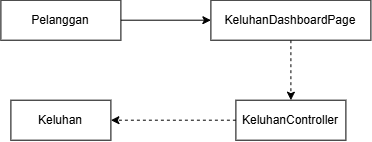

The diagram above was exported from draw.io. Its source (the exported page's mxGraphModel, read from the mxfile embedded in the PNG):
<mxGraphModel dx="972" dy="457" grid="1" gridSize="10" guides="1" tooltips="1" connect="1" arrows="1" fold="1" page="1" pageScale="1" pageWidth="827" pageHeight="1169" math="0" shadow="0">
  <root>
    <mxCell id="0" />
    <mxCell id="1" parent="0" />
    <mxCell id="D1TfqejX4ZmQ3ypvt30w-1" parent="1" style="rounded=0;whiteSpace=wrap;html=1;" value="Pelanggan" vertex="1">
      <mxGeometry height="40" width="120" x="130" y="510" as="geometry" />
    </mxCell>
    <mxCell id="L1su8iQRA9GtO-Vj8-iN-1" parent="1" style="rounded=0;whiteSpace=wrap;html=1;" value="KeluhanController" vertex="1">
      <mxGeometry height="40" width="110" x="365" y="610" as="geometry" />
    </mxCell>
    <mxCell id="oKW6a5PCni1sTYvvOmpG-1" parent="1" style="rounded=0;whiteSpace=wrap;html=1;" value="Keluhan" vertex="1">
      <mxGeometry height="40" width="100" x="140" y="610" as="geometry" />
    </mxCell>
    <mxCell id="mtMYNRLBeNRRbFlU3jmN-1" edge="1" parent="1" source="D1TfqejX4ZmQ3ypvt30w-1" style="endArrow=classic;html=1;rounded=0;exitX=1;exitY=0.5;exitDx=0;exitDy=0;entryX=0;entryY=0.5;entryDx=0;entryDy=0;" value="">
      <mxGeometry height="50" relative="1" width="50" as="geometry">
        <mxPoint x="370" y="670" as="sourcePoint" />
        <mxPoint x="340" y="530" as="targetPoint" />
      </mxGeometry>
    </mxCell>
    <mxCell id="T3UIxgxwhuWrjFt3xrpx-1" edge="1" parent="1" source="dMywH3uAW4vLcAF6Bnbr-1" style="endArrow=classic;html=1;rounded=0;entryX=0.5;entryY=0;entryDx=0;entryDy=0;dashed=1;" target="L1su8iQRA9GtO-Vj8-iN-1" value="">
      <mxGeometry height="50" relative="1" width="50" as="geometry">
        <Array as="points" />
        <mxPoint x="395" y="550" as="sourcePoint" />
        <mxPoint x="260" y="630" as="targetPoint" />
      </mxGeometry>
    </mxCell>
    <mxCell id="T3UIxgxwhuWrjFt3xrpx-2" edge="1" parent="1" source="L1su8iQRA9GtO-Vj8-iN-1" style="endArrow=classic;html=1;rounded=0;exitX=0;exitY=0.5;exitDx=0;exitDy=0;entryX=1;entryY=0.5;entryDx=0;entryDy=0;dashed=1;" target="oKW6a5PCni1sTYvvOmpG-1" value="">
      <mxGeometry height="50" relative="1" width="50" as="geometry">
        <mxPoint x="440" y="570" as="sourcePoint" />
        <mxPoint x="380" y="570" as="targetPoint" />
      </mxGeometry>
    </mxCell>
    <mxCell id="dMywH3uAW4vLcAF6Bnbr-1" parent="1" style="rounded=0;whiteSpace=wrap;html=1;" value="KeluhanDashboardPage" vertex="1">
      <mxGeometry height="40" width="160" x="340" y="510" as="geometry" />
    </mxCell>
  </root>
</mxGraphModel>